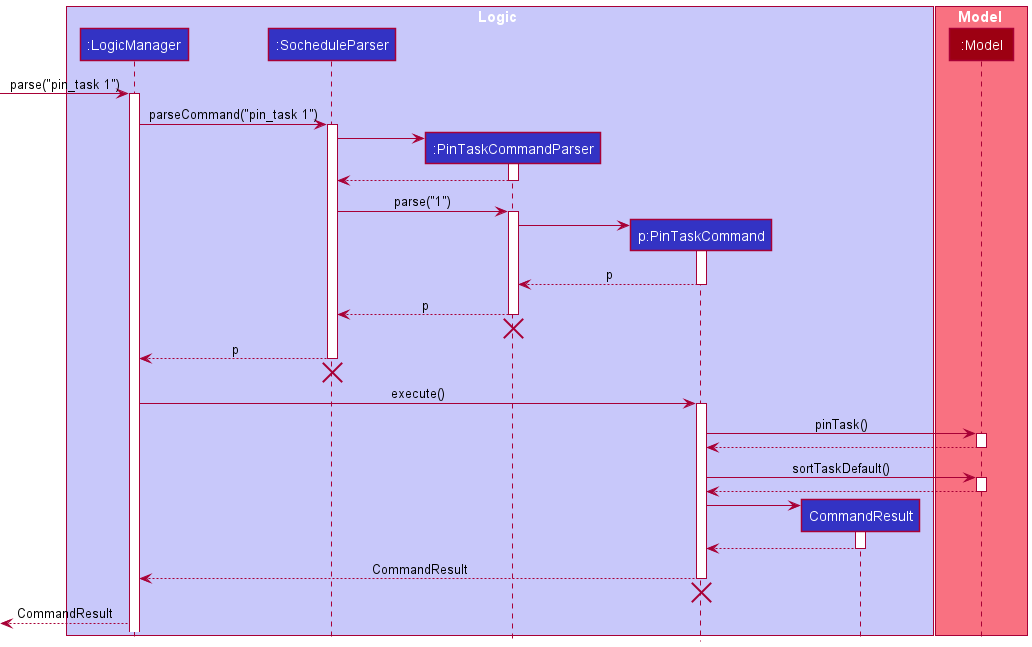

The diagram above was rendered by PlantUML. Its source (embedded in the PNG):
@startuml
!include style.puml

box Logic LOGIC_COLOR_T1
participant ":LogicManager" as LogicManager LOGIC_COLOR
participant ":SocheduleParser" as SocheduleParser LOGIC_COLOR
participant ":PinTaskCommandParser" as PinTaskCommandParser LOGIC_COLOR
participant "p:PinTaskCommand" as PinTaskCommand LOGIC_COLOR
participant "CommandResult" as CommandResult LOGIC_COLOR
end box

box Model MODEL_COLOR_T1
participant ":Model" as Model MODEL_COLOR
end box

[-> LogicManager : parse("pin_task 1")
activate LogicManager

LogicManager -> SocheduleParser : parseCommand("pin_task 1")
activate SocheduleParser

create PinTaskCommandParser
SocheduleParser -> PinTaskCommandParser
activate PinTaskCommandParser
SocheduleParser <-- PinTaskCommandParser
deactivate PinTaskCommandParser

SocheduleParser -> PinTaskCommandParser: parse("1")
activate PinTaskCommandParser

create PinTaskCommand
PinTaskCommandParser -> PinTaskCommand
activate PinTaskCommand
PinTaskCommandParser <--PinTaskCommand : p
deactivate PinTaskCommand

SocheduleParser <--PinTaskCommandParser : p
deactivate PinTaskCommandParser
'Hidden arrow to position the destroy marker below the end of the activation bar.
PinTaskCommandParser -[hidden]->[
destroy PinTaskCommandParser

LogicManager <-- SocheduleParser : p
deactivate SocheduleParser
'Hidden arrow to position the destroy marker below the end of the activation bar.
SocheduleParser -[hidden]->[
destroy SocheduleParser

LogicManager -> PinTaskCommand : execute()
activate PinTaskCommand

PinTaskCommand -> Model : pinTask()
activate Model
PinTaskCommand <-- Model
deactivate Model

PinTaskCommand -> Model : sortTaskDefault()
activate Model
PinTaskCommand <-- Model
deactivate Model

create CommandResult
PinTaskCommand -> CommandResult
activate CommandResult
PinTaskCommand <-- CommandResult
deactivate CommandResult

LogicManager <-- PinTaskCommand : CommandResult
deactivate PinTaskCommand
'Hidden arrow to position the destroy marker below the end of the activation bar.
PinTaskCommand -[hidden]->[
destroy PinTaskCommand

[<-- LogicManager : CommandResult
@enduml